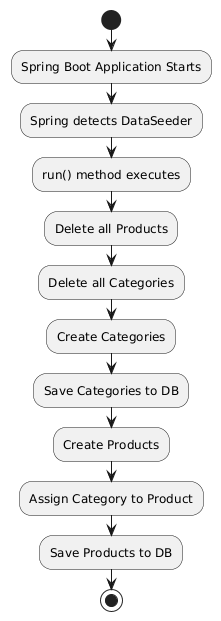

The diagram above was rendered by PlantUML. Its source (embedded in the PNG):
@startuml
start

:Spring Boot Application Starts;

:Spring detects DataSeeder;
:run() method executes;

:Delete all Products;
:Delete all Categories;

:Create Categories;
:Save Categories to DB;

:Create Products;
:Assign Category to Product;
:Save Products to DB;

stop
@enduml